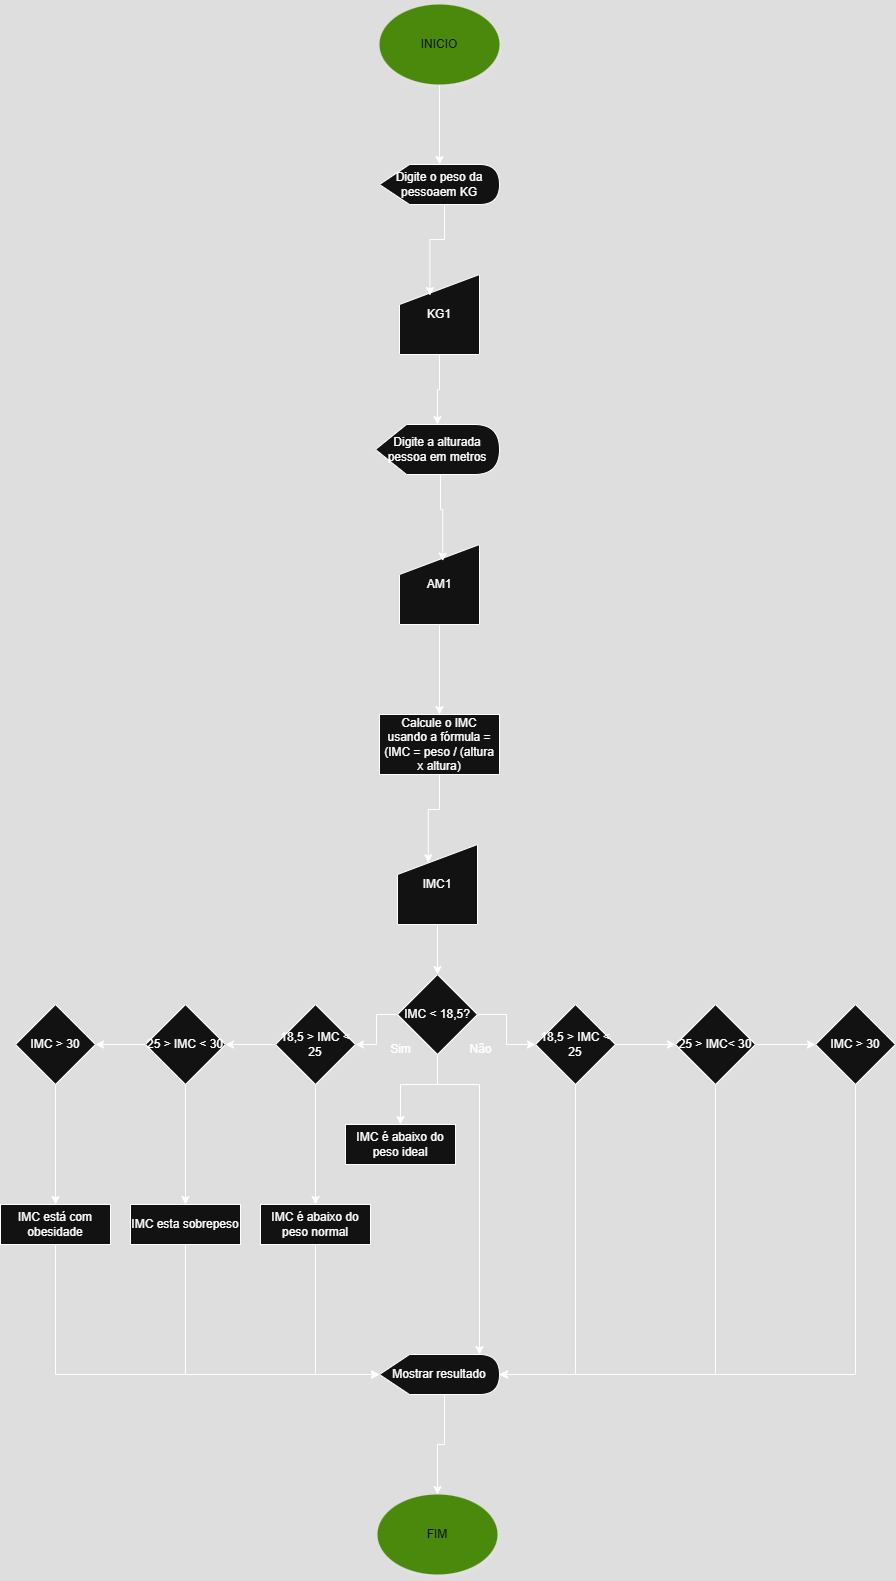

The diagram above was exported from draw.io. Its source (the exported page's mxGraphModel, read from the mxfile embedded in the PNG):
<mxGraphModel dx="1890" dy="562" grid="1" gridSize="10" guides="1" tooltips="1" connect="1" arrows="1" fold="1" page="1" pageScale="1" pageWidth="827" pageHeight="1169" math="0" shadow="0">
  <root>
    <mxCell id="0" />
    <mxCell id="1" parent="0" />
    <mxCell id="4SZYhzO5eq3Fv20nxuQx-3" style="edgeStyle=orthogonalEdgeStyle;rounded=0;orthogonalLoop=1;jettySize=auto;html=1;exitX=0.5;exitY=1;exitDx=0;exitDy=0;" edge="1" parent="1" source="4SZYhzO5eq3Fv20nxuQx-1" target="4SZYhzO5eq3Fv20nxuQx-2">
      <mxGeometry relative="1" as="geometry" />
    </mxCell>
    <mxCell id="4SZYhzO5eq3Fv20nxuQx-1" value="INICIO" style="ellipse;whiteSpace=wrap;html=1;fillColor=#60a917;fontColor=#ffffff;strokeColor=none;shadow=1;" vertex="1" parent="1">
      <mxGeometry x="354" y="30" width="120" height="80" as="geometry" />
    </mxCell>
    <mxCell id="4SZYhzO5eq3Fv20nxuQx-2" value="Digite o peso da pessoaem KG" style="shape=display;whiteSpace=wrap;html=1;" vertex="1" parent="1">
      <mxGeometry x="354" y="190" width="120" height="40" as="geometry" />
    </mxCell>
    <mxCell id="4SZYhzO5eq3Fv20nxuQx-7" style="edgeStyle=orthogonalEdgeStyle;rounded=0;orthogonalLoop=1;jettySize=auto;html=1;exitX=0.5;exitY=1;exitDx=0;exitDy=0;" edge="1" parent="1" source="4SZYhzO5eq3Fv20nxuQx-4" target="4SZYhzO5eq3Fv20nxuQx-6">
      <mxGeometry relative="1" as="geometry" />
    </mxCell>
    <mxCell id="4SZYhzO5eq3Fv20nxuQx-4" value="KG1" style="shape=manualInput;whiteSpace=wrap;html=1;" vertex="1" parent="1">
      <mxGeometry x="374" y="300" width="80" height="80" as="geometry" />
    </mxCell>
    <mxCell id="4SZYhzO5eq3Fv20nxuQx-5" style="edgeStyle=orthogonalEdgeStyle;rounded=0;orthogonalLoop=1;jettySize=auto;html=1;exitX=0;exitY=0;exitDx=65;exitDy=40;exitPerimeter=0;entryX=0.38;entryY=0.263;entryDx=0;entryDy=0;entryPerimeter=0;" edge="1" parent="1" source="4SZYhzO5eq3Fv20nxuQx-2" target="4SZYhzO5eq3Fv20nxuQx-4">
      <mxGeometry relative="1" as="geometry" />
    </mxCell>
    <mxCell id="4SZYhzO5eq3Fv20nxuQx-6" value="Digite a alturada pessoa em metros" style="shape=display;whiteSpace=wrap;html=1;" vertex="1" parent="1">
      <mxGeometry x="350" y="450" width="124" height="50" as="geometry" />
    </mxCell>
    <mxCell id="4SZYhzO5eq3Fv20nxuQx-11" style="edgeStyle=orthogonalEdgeStyle;rounded=0;orthogonalLoop=1;jettySize=auto;html=1;exitX=0.5;exitY=1;exitDx=0;exitDy=0;entryX=0.5;entryY=0;entryDx=0;entryDy=0;" edge="1" parent="1" source="4SZYhzO5eq3Fv20nxuQx-8" target="4SZYhzO5eq3Fv20nxuQx-10">
      <mxGeometry relative="1" as="geometry" />
    </mxCell>
    <mxCell id="4SZYhzO5eq3Fv20nxuQx-8" value="AM1" style="shape=manualInput;whiteSpace=wrap;html=1;" vertex="1" parent="1">
      <mxGeometry x="374" y="570" width="80" height="80" as="geometry" />
    </mxCell>
    <mxCell id="4SZYhzO5eq3Fv20nxuQx-9" style="edgeStyle=orthogonalEdgeStyle;rounded=0;orthogonalLoop=1;jettySize=auto;html=1;exitX=0;exitY=0;exitDx=65;exitDy=50;exitPerimeter=0;entryX=0.54;entryY=0.207;entryDx=0;entryDy=0;entryPerimeter=0;" edge="1" parent="1" source="4SZYhzO5eq3Fv20nxuQx-6" target="4SZYhzO5eq3Fv20nxuQx-8">
      <mxGeometry relative="1" as="geometry" />
    </mxCell>
    <mxCell id="4SZYhzO5eq3Fv20nxuQx-10" value="Calcule o IMC usando a fórmula = (IMC = peso / (altura x altura)" style="rounded=0;whiteSpace=wrap;html=1;" vertex="1" parent="1">
      <mxGeometry x="354" y="740" width="120" height="60" as="geometry" />
    </mxCell>
    <mxCell id="4SZYhzO5eq3Fv20nxuQx-17" style="edgeStyle=orthogonalEdgeStyle;rounded=0;orthogonalLoop=1;jettySize=auto;html=1;exitX=0.5;exitY=1;exitDx=0;exitDy=0;entryX=0.5;entryY=0;entryDx=0;entryDy=0;" edge="1" parent="1" source="4SZYhzO5eq3Fv20nxuQx-12" target="4SZYhzO5eq3Fv20nxuQx-14">
      <mxGeometry relative="1" as="geometry" />
    </mxCell>
    <mxCell id="4SZYhzO5eq3Fv20nxuQx-12" value="IMC1" style="shape=manualInput;whiteSpace=wrap;html=1;" vertex="1" parent="1">
      <mxGeometry x="372" y="870" width="80" height="80" as="geometry" />
    </mxCell>
    <mxCell id="4SZYhzO5eq3Fv20nxuQx-13" style="edgeStyle=orthogonalEdgeStyle;rounded=0;orthogonalLoop=1;jettySize=auto;html=1;exitX=0.5;exitY=1;exitDx=0;exitDy=0;entryX=0.385;entryY=0.228;entryDx=0;entryDy=0;entryPerimeter=0;" edge="1" parent="1" source="4SZYhzO5eq3Fv20nxuQx-10" target="4SZYhzO5eq3Fv20nxuQx-12">
      <mxGeometry relative="1" as="geometry" />
    </mxCell>
    <mxCell id="4SZYhzO5eq3Fv20nxuQx-16" style="edgeStyle=orthogonalEdgeStyle;rounded=0;orthogonalLoop=1;jettySize=auto;html=1;exitX=1;exitY=0.5;exitDx=0;exitDy=0;entryX=0;entryY=0.5;entryDx=0;entryDy=0;" edge="1" parent="1" source="4SZYhzO5eq3Fv20nxuQx-14" target="4SZYhzO5eq3Fv20nxuQx-15">
      <mxGeometry relative="1" as="geometry" />
    </mxCell>
    <mxCell id="4SZYhzO5eq3Fv20nxuQx-24" style="edgeStyle=orthogonalEdgeStyle;rounded=0;orthogonalLoop=1;jettySize=auto;html=1;exitX=0;exitY=0.5;exitDx=0;exitDy=0;entryX=1;entryY=0.5;entryDx=0;entryDy=0;" edge="1" parent="1" source="4SZYhzO5eq3Fv20nxuQx-14" target="4SZYhzO5eq3Fv20nxuQx-21">
      <mxGeometry relative="1" as="geometry" />
    </mxCell>
    <mxCell id="4SZYhzO5eq3Fv20nxuQx-29" style="edgeStyle=orthogonalEdgeStyle;rounded=0;orthogonalLoop=1;jettySize=auto;html=1;exitX=0.5;exitY=1;exitDx=0;exitDy=0;entryX=0.5;entryY=0;entryDx=0;entryDy=0;" edge="1" parent="1" source="4SZYhzO5eq3Fv20nxuQx-14" target="4SZYhzO5eq3Fv20nxuQx-28">
      <mxGeometry relative="1" as="geometry">
        <Array as="points">
          <mxPoint x="412" y="1110" />
          <mxPoint x="375" y="1110" />
        </Array>
      </mxGeometry>
    </mxCell>
    <mxCell id="4SZYhzO5eq3Fv20nxuQx-14" value="IMC &amp;lt; 18,5?" style="rhombus;whiteSpace=wrap;html=1;" vertex="1" parent="1">
      <mxGeometry x="372" y="1000" width="80" height="80" as="geometry" />
    </mxCell>
    <mxCell id="4SZYhzO5eq3Fv20nxuQx-19" style="edgeStyle=orthogonalEdgeStyle;rounded=0;orthogonalLoop=1;jettySize=auto;html=1;exitX=1;exitY=0.5;exitDx=0;exitDy=0;entryX=0;entryY=0.5;entryDx=0;entryDy=0;" edge="1" parent="1" source="4SZYhzO5eq3Fv20nxuQx-15" target="4SZYhzO5eq3Fv20nxuQx-18">
      <mxGeometry relative="1" as="geometry" />
    </mxCell>
    <mxCell id="4SZYhzO5eq3Fv20nxuQx-15" value="18,5 &amp;gt; IMC &amp;lt; 25" style="rhombus;whiteSpace=wrap;html=1;" vertex="1" parent="1">
      <mxGeometry x="510" y="1030" width="80" height="80" as="geometry" />
    </mxCell>
    <mxCell id="4SZYhzO5eq3Fv20nxuQx-27" style="edgeStyle=orthogonalEdgeStyle;rounded=0;orthogonalLoop=1;jettySize=auto;html=1;exitX=1;exitY=0.5;exitDx=0;exitDy=0;entryX=0;entryY=0.5;entryDx=0;entryDy=0;" edge="1" parent="1" source="4SZYhzO5eq3Fv20nxuQx-18" target="4SZYhzO5eq3Fv20nxuQx-20">
      <mxGeometry relative="1" as="geometry" />
    </mxCell>
    <mxCell id="4SZYhzO5eq3Fv20nxuQx-47" style="edgeStyle=orthogonalEdgeStyle;rounded=0;orthogonalLoop=1;jettySize=auto;html=1;exitX=0.5;exitY=1;exitDx=0;exitDy=0;entryX=1;entryY=0.5;entryDx=0;entryDy=0;entryPerimeter=0;" edge="1" parent="1" source="4SZYhzO5eq3Fv20nxuQx-18" target="4SZYhzO5eq3Fv20nxuQx-38">
      <mxGeometry relative="1" as="geometry">
        <mxPoint x="610" y="1390" as="targetPoint" />
        <Array as="points">
          <mxPoint x="690" y="1400" />
        </Array>
      </mxGeometry>
    </mxCell>
    <mxCell id="4SZYhzO5eq3Fv20nxuQx-18" value="25 &amp;gt; IMC&amp;lt; 30" style="rhombus;whiteSpace=wrap;html=1;" vertex="1" parent="1">
      <mxGeometry x="650" y="1030" width="80" height="80" as="geometry" />
    </mxCell>
    <mxCell id="4SZYhzO5eq3Fv20nxuQx-48" style="edgeStyle=orthogonalEdgeStyle;rounded=0;orthogonalLoop=1;jettySize=auto;html=1;exitX=0.5;exitY=1;exitDx=0;exitDy=0;entryX=1;entryY=0.5;entryDx=0;entryDy=0;entryPerimeter=0;" edge="1" parent="1" source="4SZYhzO5eq3Fv20nxuQx-20" target="4SZYhzO5eq3Fv20nxuQx-38">
      <mxGeometry relative="1" as="geometry">
        <mxPoint x="740" y="1400" as="targetPoint" />
        <Array as="points">
          <mxPoint x="830" y="1400" />
        </Array>
      </mxGeometry>
    </mxCell>
    <mxCell id="4SZYhzO5eq3Fv20nxuQx-20" value="IMC &amp;gt; 30" style="rhombus;whiteSpace=wrap;html=1;" vertex="1" parent="1">
      <mxGeometry x="790" y="1030" width="80" height="80" as="geometry" />
    </mxCell>
    <mxCell id="4SZYhzO5eq3Fv20nxuQx-25" style="edgeStyle=orthogonalEdgeStyle;rounded=0;orthogonalLoop=1;jettySize=auto;html=1;exitX=0;exitY=0.5;exitDx=0;exitDy=0;" edge="1" parent="1" source="4SZYhzO5eq3Fv20nxuQx-21" target="4SZYhzO5eq3Fv20nxuQx-22">
      <mxGeometry relative="1" as="geometry" />
    </mxCell>
    <mxCell id="4SZYhzO5eq3Fv20nxuQx-33" style="edgeStyle=orthogonalEdgeStyle;rounded=0;orthogonalLoop=1;jettySize=auto;html=1;exitX=0.5;exitY=1;exitDx=0;exitDy=0;entryX=0.5;entryY=0;entryDx=0;entryDy=0;" edge="1" parent="1" source="4SZYhzO5eq3Fv20nxuQx-21" target="4SZYhzO5eq3Fv20nxuQx-32">
      <mxGeometry relative="1" as="geometry" />
    </mxCell>
    <mxCell id="4SZYhzO5eq3Fv20nxuQx-21" value="18,5 &amp;gt; IMC &amp;lt; 25" style="rhombus;whiteSpace=wrap;html=1;" vertex="1" parent="1">
      <mxGeometry x="250" y="1030" width="80" height="80" as="geometry" />
    </mxCell>
    <mxCell id="4SZYhzO5eq3Fv20nxuQx-26" style="edgeStyle=orthogonalEdgeStyle;rounded=0;orthogonalLoop=1;jettySize=auto;html=1;exitX=0;exitY=0.5;exitDx=0;exitDy=0;entryX=1;entryY=0.5;entryDx=0;entryDy=0;" edge="1" parent="1" source="4SZYhzO5eq3Fv20nxuQx-22" target="4SZYhzO5eq3Fv20nxuQx-23">
      <mxGeometry relative="1" as="geometry" />
    </mxCell>
    <mxCell id="4SZYhzO5eq3Fv20nxuQx-35" style="edgeStyle=orthogonalEdgeStyle;rounded=0;orthogonalLoop=1;jettySize=auto;html=1;exitX=0.5;exitY=1;exitDx=0;exitDy=0;" edge="1" parent="1" source="4SZYhzO5eq3Fv20nxuQx-22" target="4SZYhzO5eq3Fv20nxuQx-34">
      <mxGeometry relative="1" as="geometry" />
    </mxCell>
    <mxCell id="4SZYhzO5eq3Fv20nxuQx-22" value="25 &amp;gt; IMC &amp;lt; 30" style="rhombus;whiteSpace=wrap;html=1;" vertex="1" parent="1">
      <mxGeometry x="120" y="1030" width="80" height="80" as="geometry" />
    </mxCell>
    <mxCell id="4SZYhzO5eq3Fv20nxuQx-37" style="edgeStyle=orthogonalEdgeStyle;rounded=0;orthogonalLoop=1;jettySize=auto;html=1;exitX=0.5;exitY=1;exitDx=0;exitDy=0;entryX=0.5;entryY=0;entryDx=0;entryDy=0;" edge="1" parent="1" source="4SZYhzO5eq3Fv20nxuQx-23" target="4SZYhzO5eq3Fv20nxuQx-36">
      <mxGeometry relative="1" as="geometry" />
    </mxCell>
    <mxCell id="4SZYhzO5eq3Fv20nxuQx-23" value="IMC &amp;gt; 30" style="rhombus;whiteSpace=wrap;html=1;" vertex="1" parent="1">
      <mxGeometry x="-10" y="1030" width="80" height="80" as="geometry" />
    </mxCell>
    <mxCell id="4SZYhzO5eq3Fv20nxuQx-28" value="IMC é abaixo do peso ideal" style="rounded=0;whiteSpace=wrap;html=1;" vertex="1" parent="1">
      <mxGeometry x="320" y="1150" width="110" height="40" as="geometry" />
    </mxCell>
    <mxCell id="4SZYhzO5eq3Fv20nxuQx-30" value="Sim" style="text;html=1;align=center;verticalAlign=middle;resizable=0;points=[];autosize=1;strokeColor=none;fillColor=none;" vertex="1" parent="1">
      <mxGeometry x="355" y="1060" width="40" height="30" as="geometry" />
    </mxCell>
    <mxCell id="4SZYhzO5eq3Fv20nxuQx-31" value="Não" style="text;html=1;align=center;verticalAlign=middle;resizable=0;points=[];autosize=1;strokeColor=none;fillColor=none;" vertex="1" parent="1">
      <mxGeometry x="430" y="1060" width="50" height="30" as="geometry" />
    </mxCell>
    <mxCell id="4SZYhzO5eq3Fv20nxuQx-44" style="edgeStyle=orthogonalEdgeStyle;rounded=0;orthogonalLoop=1;jettySize=auto;html=1;exitX=0.5;exitY=1;exitDx=0;exitDy=0;entryX=0;entryY=0.5;entryDx=0;entryDy=0;entryPerimeter=0;" edge="1" parent="1" source="4SZYhzO5eq3Fv20nxuQx-32" target="4SZYhzO5eq3Fv20nxuQx-38">
      <mxGeometry relative="1" as="geometry">
        <mxPoint x="330" y="1360" as="targetPoint" />
        <Array as="points">
          <mxPoint x="290" y="1400" />
        </Array>
      </mxGeometry>
    </mxCell>
    <mxCell id="4SZYhzO5eq3Fv20nxuQx-32" value="IMC é abaixo do peso normal" style="rounded=0;whiteSpace=wrap;html=1;" vertex="1" parent="1">
      <mxGeometry x="235" y="1230" width="110" height="40" as="geometry" />
    </mxCell>
    <mxCell id="4SZYhzO5eq3Fv20nxuQx-43" style="edgeStyle=orthogonalEdgeStyle;rounded=0;orthogonalLoop=1;jettySize=auto;html=1;exitX=0.5;exitY=1;exitDx=0;exitDy=0;entryX=0;entryY=0.5;entryDx=0;entryDy=0;entryPerimeter=0;" edge="1" parent="1" source="4SZYhzO5eq3Fv20nxuQx-34" target="4SZYhzO5eq3Fv20nxuQx-38">
      <mxGeometry relative="1" as="geometry">
        <mxPoint x="220" y="1380" as="targetPoint" />
        <Array as="points">
          <mxPoint x="160" y="1400" />
        </Array>
      </mxGeometry>
    </mxCell>
    <mxCell id="4SZYhzO5eq3Fv20nxuQx-34" value="IMC esta sobrepeso" style="rounded=0;whiteSpace=wrap;html=1;" vertex="1" parent="1">
      <mxGeometry x="105" y="1230" width="110" height="40" as="geometry" />
    </mxCell>
    <mxCell id="4SZYhzO5eq3Fv20nxuQx-36" value="IMC está com obesidade" style="rounded=0;whiteSpace=wrap;html=1;" vertex="1" parent="1">
      <mxGeometry x="-25" y="1230" width="110" height="40" as="geometry" />
    </mxCell>
    <mxCell id="4SZYhzO5eq3Fv20nxuQx-50" style="edgeStyle=orthogonalEdgeStyle;rounded=0;orthogonalLoop=1;jettySize=auto;html=1;exitX=0;exitY=0;exitDx=65;exitDy=40;exitPerimeter=0;entryX=0.5;entryY=0;entryDx=0;entryDy=0;" edge="1" parent="1" source="4SZYhzO5eq3Fv20nxuQx-38" target="4SZYhzO5eq3Fv20nxuQx-49">
      <mxGeometry relative="1" as="geometry" />
    </mxCell>
    <mxCell id="4SZYhzO5eq3Fv20nxuQx-38" value="Mostrar resultado" style="shape=display;whiteSpace=wrap;html=1;" vertex="1" parent="1">
      <mxGeometry x="354" y="1380" width="120" height="40" as="geometry" />
    </mxCell>
    <mxCell id="4SZYhzO5eq3Fv20nxuQx-42" style="edgeStyle=orthogonalEdgeStyle;rounded=0;orthogonalLoop=1;jettySize=auto;html=1;exitX=0.5;exitY=1;exitDx=0;exitDy=0;entryX=0;entryY=0.5;entryDx=0;entryDy=0;entryPerimeter=0;" edge="1" parent="1" source="4SZYhzO5eq3Fv20nxuQx-36" target="4SZYhzO5eq3Fv20nxuQx-38">
      <mxGeometry relative="1" as="geometry" />
    </mxCell>
    <mxCell id="4SZYhzO5eq3Fv20nxuQx-45" style="edgeStyle=orthogonalEdgeStyle;rounded=0;orthogonalLoop=1;jettySize=auto;html=1;exitX=0.5;exitY=1;exitDx=0;exitDy=0;entryX=0;entryY=0;entryDx=100;entryDy=0;entryPerimeter=0;" edge="1" parent="1" source="4SZYhzO5eq3Fv20nxuQx-14" target="4SZYhzO5eq3Fv20nxuQx-38">
      <mxGeometry relative="1" as="geometry">
        <Array as="points">
          <mxPoint x="412" y="1110" />
          <mxPoint x="454" y="1110" />
        </Array>
      </mxGeometry>
    </mxCell>
    <mxCell id="4SZYhzO5eq3Fv20nxuQx-46" style="edgeStyle=orthogonalEdgeStyle;rounded=0;orthogonalLoop=1;jettySize=auto;html=1;exitX=0.5;exitY=1;exitDx=0;exitDy=0;entryX=1;entryY=0.5;entryDx=0;entryDy=0;entryPerimeter=0;" edge="1" parent="1" source="4SZYhzO5eq3Fv20nxuQx-15" target="4SZYhzO5eq3Fv20nxuQx-38">
      <mxGeometry relative="1" as="geometry" />
    </mxCell>
    <mxCell id="4SZYhzO5eq3Fv20nxuQx-49" value="FIM" style="ellipse;whiteSpace=wrap;html=1;fillColor=#60a917;fontColor=#ffffff;strokeColor=none;shadow=1;" vertex="1" parent="1">
      <mxGeometry x="352" y="1520" width="120" height="80" as="geometry" />
    </mxCell>
  </root>
</mxGraphModel>